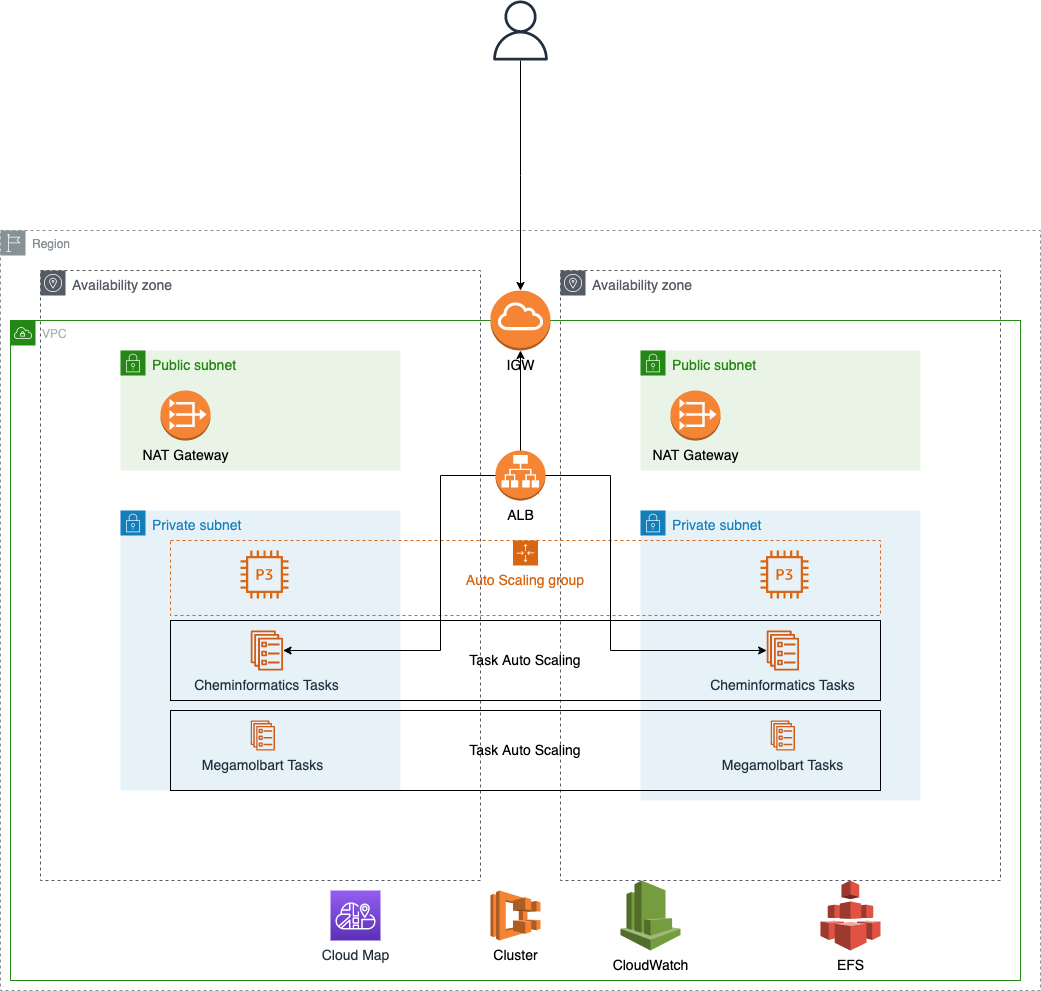

The diagram above was exported from draw.io. Its source (the exported page's mxGraphModel, read from the mxfile embedded in the PNG):
<mxGraphModel dx="946" dy="1465" grid="1" gridSize="10" guides="1" tooltips="1" connect="1" arrows="1" fold="1" page="1" pageScale="1" pageWidth="1100" pageHeight="850" math="0" shadow="0">
  <root>
    <mxCell id="0" />
    <mxCell id="J-6jRtEAvet1prliG8on-51" value="Region" style="" parent="0" />
    <mxCell id="J-6jRtEAvet1prliG8on-52" value="Region" style="sketch=0;outlineConnect=0;gradientColor=none;html=1;whiteSpace=wrap;fontSize=12;fontStyle=0;shape=mxgraph.aws4.group;grIcon=mxgraph.aws4.group_region;strokeColor=#879196;fillColor=none;verticalAlign=top;align=left;spacingLeft=30;fontColor=#879196;dashed=1;shadow=0;" parent="J-6jRtEAvet1prliG8on-51" vertex="1">
      <mxGeometry x="40" y="40" width="1040" height="760" as="geometry" />
    </mxCell>
    <mxCell id="eUzn162PiHh7fmpueqBA-3" value="Availability Zones" style="" parent="0" />
    <mxCell id="eUzn162PiHh7fmpueqBA-6" value="Availability zone" style="outlineConnect=0;gradientColor=none;html=1;whiteSpace=wrap;fontSize=14;fontStyle=0;shape=mxgraph.aws4.group;grIcon=mxgraph.aws4.group_availability_zone;strokeColor=#545B64;fillColor=none;verticalAlign=top;align=left;spacingLeft=30;fontColor=#545B64;dashed=1;" parent="eUzn162PiHh7fmpueqBA-3" vertex="1">
      <mxGeometry x="80" y="80" width="440" height="610" as="geometry" />
    </mxCell>
    <mxCell id="J-6jRtEAvet1prliG8on-53" value="Availability zone" style="outlineConnect=0;gradientColor=none;html=1;whiteSpace=wrap;fontSize=14;fontStyle=0;shape=mxgraph.aws4.group;grIcon=mxgraph.aws4.group_availability_zone;strokeColor=#545B64;fillColor=none;verticalAlign=top;align=left;spacingLeft=30;fontColor=#545B64;dashed=1;" parent="eUzn162PiHh7fmpueqBA-3" vertex="1">
      <mxGeometry x="600" y="80" width="440" height="610" as="geometry" />
    </mxCell>
    <mxCell id="eUzn162PiHh7fmpueqBA-1" value="VPC" style="" parent="0" />
    <mxCell id="eUzn162PiHh7fmpueqBA-2" value="VPC" style="points=[[0,0],[0.25,0],[0.5,0],[0.75,0],[1,0],[1,0.25],[1,0.5],[1,0.75],[1,1],[0.75,1],[0.5,1],[0.25,1],[0,1],[0,0.75],[0,0.5],[0,0.25]];outlineConnect=0;gradientColor=none;html=1;whiteSpace=wrap;fontSize=12;fontStyle=0;shape=mxgraph.aws4.group;grIcon=mxgraph.aws4.group_vpc;strokeColor=#248814;fillColor=none;verticalAlign=top;align=left;spacingLeft=30;fontColor=#AAB7B8;dashed=0;" parent="eUzn162PiHh7fmpueqBA-1" vertex="1">
      <mxGeometry x="50" y="130" width="1010" height="660" as="geometry" />
    </mxCell>
    <mxCell id="eUzn162PiHh7fmpueqBA-8" value="Private Subnets" style="" parent="0" />
    <mxCell id="eUzn162PiHh7fmpueqBA-9" value="Private subnet" style="points=[[0,0],[0.25,0],[0.5,0],[0.75,0],[1,0],[1,0.25],[1,0.5],[1,0.75],[1,1],[0.75,1],[0.5,1],[0.25,1],[0,1],[0,0.75],[0,0.5],[0,0.25]];outlineConnect=0;gradientColor=none;html=1;whiteSpace=wrap;fontSize=14;fontStyle=0;shape=mxgraph.aws4.group;grIcon=mxgraph.aws4.group_security_group;grStroke=0;strokeColor=#147EBA;fillColor=#E6F2F8;verticalAlign=top;align=left;spacingLeft=30;fontColor=#147EBA;dashed=0;" parent="eUzn162PiHh7fmpueqBA-8" vertex="1">
      <mxGeometry x="160" y="320" width="280" height="280" as="geometry" />
    </mxCell>
    <mxCell id="eUzn162PiHh7fmpueqBA-10" value="Private subnet" style="points=[[0,0],[0.25,0],[0.5,0],[0.75,0],[1,0],[1,0.25],[1,0.5],[1,0.75],[1,1],[0.75,1],[0.5,1],[0.25,1],[0,1],[0,0.75],[0,0.5],[0,0.25]];outlineConnect=0;gradientColor=none;html=1;whiteSpace=wrap;fontSize=14;fontStyle=0;shape=mxgraph.aws4.group;grIcon=mxgraph.aws4.group_security_group;grStroke=0;strokeColor=#147EBA;fillColor=#E6F2F8;verticalAlign=top;align=left;spacingLeft=30;fontColor=#147EBA;dashed=0;" parent="eUzn162PiHh7fmpueqBA-8" vertex="1">
      <mxGeometry x="680" y="320" width="280" height="290" as="geometry" />
    </mxCell>
    <mxCell id="eUzn162PiHh7fmpueqBA-11" value="Public Subnets" style="" parent="0" />
    <mxCell id="eUzn162PiHh7fmpueqBA-14" value="Public subnet" style="points=[[0,0],[0.25,0],[0.5,0],[0.75,0],[1,0],[1,0.25],[1,0.5],[1,0.75],[1,1],[0.75,1],[0.5,1],[0.25,1],[0,1],[0,0.75],[0,0.5],[0,0.25]];outlineConnect=0;gradientColor=none;html=1;whiteSpace=wrap;fontSize=14;fontStyle=0;shape=mxgraph.aws4.group;grIcon=mxgraph.aws4.group_security_group;grStroke=0;strokeColor=#248814;fillColor=#E9F3E6;verticalAlign=top;align=left;spacingLeft=30;fontColor=#248814;dashed=0;" parent="eUzn162PiHh7fmpueqBA-11" vertex="1">
      <mxGeometry x="160" y="160" width="280" height="120" as="geometry" />
    </mxCell>
    <mxCell id="eUzn162PiHh7fmpueqBA-15" value="Public subnet" style="points=[[0,0],[0.25,0],[0.5,0],[0.75,0],[1,0],[1,0.25],[1,0.5],[1,0.75],[1,1],[0.75,1],[0.5,1],[0.25,1],[0,1],[0,0.75],[0,0.5],[0,0.25]];outlineConnect=0;gradientColor=none;html=1;whiteSpace=wrap;fontSize=14;fontStyle=0;shape=mxgraph.aws4.group;grIcon=mxgraph.aws4.group_security_group;grStroke=0;strokeColor=#248814;fillColor=#E9F3E6;verticalAlign=top;align=left;spacingLeft=30;fontColor=#248814;dashed=0;" parent="eUzn162PiHh7fmpueqBA-11" vertex="1">
      <mxGeometry x="680" y="160" width="280" height="120" as="geometry" />
    </mxCell>
    <mxCell id="eUzn162PiHh7fmpueqBA-16" value="NAT Gateways" style="" parent="0" />
    <mxCell id="eUzn162PiHh7fmpueqBA-21" value="NAT Gateway" style="outlineConnect=0;dashed=0;verticalLabelPosition=bottom;verticalAlign=top;align=center;html=1;shape=mxgraph.aws3.vpc_nat_gateway;fillColor=#F58534;gradientColor=none;fontStyle=0;fontSize=14;" parent="eUzn162PiHh7fmpueqBA-16" vertex="1">
      <mxGeometry x="200" y="200" width="50" height="50" as="geometry" />
    </mxCell>
    <mxCell id="eUzn162PiHh7fmpueqBA-23" value="NAT Gateway" style="outlineConnect=0;dashed=0;verticalLabelPosition=bottom;verticalAlign=top;align=center;html=1;shape=mxgraph.aws3.vpc_nat_gateway;fillColor=#F58534;gradientColor=none;fontStyle=0;fontSize=14;" parent="eUzn162PiHh7fmpueqBA-16" vertex="1">
      <mxGeometry x="710" y="200" width="50" height="50" as="geometry" />
    </mxCell>
    <mxCell id="J-6jRtEAvet1prliG8on-2" value="Internet Gateway" style="" parent="0" />
    <mxCell id="J-6jRtEAvet1prliG8on-3" value="IGW" style="outlineConnect=0;dashed=0;verticalLabelPosition=bottom;verticalAlign=top;align=center;html=1;shape=mxgraph.aws3.internet_gateway;fillColor=#F58534;gradientColor=none;fontSize=14;" parent="J-6jRtEAvet1prliG8on-2" vertex="1">
      <mxGeometry x="530" y="100" width="60" height="60" as="geometry" />
    </mxCell>
    <mxCell id="eUzn162PiHh7fmpueqBA-24" value="ECS Cluster" style="" parent="0" />
    <mxCell id="eUzn162PiHh7fmpueqBA-45" value="Cloud Map" style="outlineConnect=0;fontColor=#232F3E;gradientColor=#945DF2;gradientDirection=north;fillColor=#5A30B5;strokeColor=#ffffff;dashed=0;verticalLabelPosition=bottom;verticalAlign=top;align=center;html=1;fontSize=14;fontStyle=0;aspect=fixed;shape=mxgraph.aws4.resourceIcon;resIcon=mxgraph.aws4.cloud_map;" parent="eUzn162PiHh7fmpueqBA-24" vertex="1">
      <mxGeometry x="370" y="700" width="50" height="50" as="geometry" />
    </mxCell>
    <mxCell id="eUzn162PiHh7fmpueqBA-54" value="CloudWatch" style="outlineConnect=0;dashed=0;verticalLabelPosition=bottom;verticalAlign=top;align=center;html=1;shape=mxgraph.aws3.cloudwatch;fillColor=#759C3E;gradientColor=none;fontSize=14;" parent="eUzn162PiHh7fmpueqBA-24" vertex="1">
      <mxGeometry x="660" y="690" width="60" height="70" as="geometry" />
    </mxCell>
    <mxCell id="eUzn162PiHh7fmpueqBA-46" value="Cluster" style="outlineConnect=0;dashed=0;verticalLabelPosition=bottom;verticalAlign=top;align=center;html=1;shape=mxgraph.aws3.ecs;fillColor=#F58534;gradientColor=none;fontStyle=0;fontSize=14;" parent="eUzn162PiHh7fmpueqBA-24" vertex="1">
      <mxGeometry x="530" y="700" width="50" height="50" as="geometry" />
    </mxCell>
    <mxCell id="eUzn162PiHh7fmpueqBA-66" value="EFS" style="" parent="0" />
    <mxCell id="eUzn162PiHh7fmpueqBA-67" value="EFS" style="outlineConnect=0;dashed=0;verticalLabelPosition=bottom;verticalAlign=top;align=center;html=1;shape=mxgraph.aws3.efs;fillColor=#E05243;gradientColor=none;fontStyle=0;fontSize=14;" parent="eUzn162PiHh7fmpueqBA-66" vertex="1">
      <mxGeometry x="860" y="690" width="60" height="70" as="geometry" />
    </mxCell>
    <mxCell id="eUzn162PiHh7fmpueqBA-40" value="ASG" style="" parent="0" />
    <mxCell id="eUzn162PiHh7fmpueqBA-41" value="Auto Scaling group" style="points=[[0,0],[0.25,0],[0.5,0],[0.75,0],[1,0],[1,0.25],[1,0.5],[1,0.75],[1,1],[0.75,1],[0.5,1],[0.25,1],[0,1],[0,0.75],[0,0.5],[0,0.25]];outlineConnect=0;gradientColor=none;html=1;whiteSpace=wrap;fontSize=14;fontStyle=0;shape=mxgraph.aws4.groupCenter;grIcon=mxgraph.aws4.group_auto_scaling_group;grStroke=1;strokeColor=#D86613;fillColor=none;verticalAlign=top;align=center;fontColor=#D86613;dashed=1;spacingTop=25;" parent="eUzn162PiHh7fmpueqBA-40" vertex="1">
      <mxGeometry x="210" y="350" width="710" height="75" as="geometry" />
    </mxCell>
    <mxCell id="eUzn162PiHh7fmpueqBA-42" value="" style="outlineConnect=0;fontColor=#232F3E;gradientColor=none;fillColor=#D86613;strokeColor=none;dashed=0;verticalLabelPosition=bottom;verticalAlign=top;align=center;html=1;fontSize=14;fontStyle=0;aspect=fixed;pointerEvents=1;shape=mxgraph.aws4.p3_instance;" parent="eUzn162PiHh7fmpueqBA-40" vertex="1">
      <mxGeometry x="280" y="360" width="48" height="48" as="geometry" />
    </mxCell>
    <mxCell id="eUzn162PiHh7fmpueqBA-43" value="" style="outlineConnect=0;fontColor=#232F3E;gradientColor=none;fillColor=#D86613;strokeColor=none;dashed=0;verticalLabelPosition=bottom;verticalAlign=top;align=center;html=1;fontSize=14;fontStyle=0;aspect=fixed;pointerEvents=1;shape=mxgraph.aws4.p3_instance;" parent="eUzn162PiHh7fmpueqBA-40" vertex="1">
      <mxGeometry x="800" y="360" width="48" height="48" as="geometry" />
    </mxCell>
    <mxCell id="eUzn162PiHh7fmpueqBA-44" value="Services" style="" parent="0" />
    <mxCell id="J-6jRtEAvet1prliG8on-8" value="Task Auto Scaling" style="rounded=0;whiteSpace=wrap;html=1;fontSize=14;shadow=0;fillColor=none;" parent="eUzn162PiHh7fmpueqBA-44" vertex="1">
      <mxGeometry x="210" y="520" width="710" height="80" as="geometry" />
    </mxCell>
    <mxCell id="J-6jRtEAvet1prliG8on-7" value="Task Auto Scaling" style="rounded=0;whiteSpace=wrap;html=1;fontSize=14;shadow=0;fillColor=none;" parent="eUzn162PiHh7fmpueqBA-44" vertex="1">
      <mxGeometry x="210" y="430" width="710" height="80" as="geometry" />
    </mxCell>
    <mxCell id="eUzn162PiHh7fmpueqBA-48" value="Megamolbart Tasks" style="outlineConnect=0;fontColor=#232F3E;gradientColor=none;fillColor=#D05C17;strokeColor=none;dashed=0;verticalLabelPosition=bottom;verticalAlign=top;align=center;html=1;fontSize=14;fontStyle=0;aspect=fixed;pointerEvents=1;shape=mxgraph.aws4.ecs_service;" parent="eUzn162PiHh7fmpueqBA-44" vertex="1">
      <mxGeometry x="290" y="530" width="24.62" height="30" as="geometry" />
    </mxCell>
    <mxCell id="eUzn162PiHh7fmpueqBA-49" value="Megamolbart Tasks" style="outlineConnect=0;fontColor=#232F3E;gradientColor=none;fillColor=#D05C17;strokeColor=none;dashed=0;verticalLabelPosition=bottom;verticalAlign=top;align=center;html=1;fontSize=14;fontStyle=0;aspect=fixed;pointerEvents=1;shape=mxgraph.aws4.ecs_service;" parent="eUzn162PiHh7fmpueqBA-44" vertex="1">
      <mxGeometry x="810" y="530" width="24.62" height="30" as="geometry" />
    </mxCell>
    <mxCell id="eUzn162PiHh7fmpueqBA-50" value="Cheminformatics Tasks" style="outlineConnect=0;fontColor=#232F3E;gradientColor=none;fillColor=#D05C17;strokeColor=none;dashed=0;verticalLabelPosition=bottom;verticalAlign=top;align=center;html=1;fontSize=14;fontStyle=0;aspect=fixed;pointerEvents=1;shape=mxgraph.aws4.ecs_service;" parent="eUzn162PiHh7fmpueqBA-44" vertex="1">
      <mxGeometry x="290" y="440" width="32.82" height="40" as="geometry" />
    </mxCell>
    <mxCell id="J-6jRtEAvet1prliG8on-56" value="Cheminformatics Tasks" style="outlineConnect=0;fontColor=#232F3E;gradientColor=none;fillColor=#D05C17;strokeColor=none;dashed=0;verticalLabelPosition=bottom;verticalAlign=top;align=center;html=1;fontSize=14;fontStyle=0;aspect=fixed;pointerEvents=1;shape=mxgraph.aws4.ecs_service;" parent="eUzn162PiHh7fmpueqBA-44" vertex="1">
      <mxGeometry x="805.9" y="440" width="32.82" height="40" as="geometry" />
    </mxCell>
    <mxCell id="eUzn162PiHh7fmpueqBA-60" value="Application Load Balancer" style="" parent="0" />
    <mxCell id="J-6jRtEAvet1prliG8on-19" style="edgeStyle=orthogonalEdgeStyle;rounded=0;orthogonalLoop=1;jettySize=auto;html=1;fontSize=14;" parent="eUzn162PiHh7fmpueqBA-60" source="eUzn162PiHh7fmpueqBA-64" target="J-6jRtEAvet1prliG8on-3" edge="1">
      <mxGeometry relative="1" as="geometry" />
    </mxCell>
    <mxCell id="eUzn162PiHh7fmpueqBA-64" value="" style="outlineConnect=0;fontColor=#232F3E;gradientColor=none;fillColor=#232F3E;strokeColor=none;dashed=0;verticalLabelPosition=bottom;verticalAlign=top;align=center;html=1;fontSize=14;fontStyle=0;aspect=fixed;pointerEvents=1;shape=mxgraph.aws4.user;" parent="eUzn162PiHh7fmpueqBA-60" vertex="1">
      <mxGeometry x="530" y="-190" width="60" height="60" as="geometry" />
    </mxCell>
    <mxCell id="J-6jRtEAvet1prliG8on-64" style="edgeStyle=orthogonalEdgeStyle;rounded=0;orthogonalLoop=1;jettySize=auto;html=1;exitX=1;exitY=0.5;exitDx=0;exitDy=0;exitPerimeter=0;fontSize=14;" parent="eUzn162PiHh7fmpueqBA-60" source="J-6jRtEAvet1prliG8on-62" target="J-6jRtEAvet1prliG8on-3" edge="1">
      <mxGeometry relative="1" as="geometry">
        <Array as="points">
          <mxPoint x="560" y="285" />
        </Array>
      </mxGeometry>
    </mxCell>
    <mxCell id="J-6jRtEAvet1prliG8on-65" style="edgeStyle=orthogonalEdgeStyle;rounded=0;orthogonalLoop=1;jettySize=auto;html=1;exitX=0.855;exitY=0.855;exitDx=0;exitDy=0;exitPerimeter=0;fontSize=14;" parent="eUzn162PiHh7fmpueqBA-60" source="J-6jRtEAvet1prliG8on-62" target="eUzn162PiHh7fmpueqBA-50" edge="1">
      <mxGeometry relative="1" as="geometry">
        <Array as="points">
          <mxPoint x="578" y="285" />
          <mxPoint x="480" y="285" />
          <mxPoint x="480" y="460" />
        </Array>
      </mxGeometry>
    </mxCell>
    <mxCell id="J-6jRtEAvet1prliG8on-66" style="edgeStyle=orthogonalEdgeStyle;rounded=0;orthogonalLoop=1;jettySize=auto;html=1;exitX=0.855;exitY=0.855;exitDx=0;exitDy=0;exitPerimeter=0;fontSize=14;" parent="eUzn162PiHh7fmpueqBA-60" source="J-6jRtEAvet1prliG8on-62" target="J-6jRtEAvet1prliG8on-56" edge="1">
      <mxGeometry relative="1" as="geometry">
        <Array as="points">
          <mxPoint x="578" y="285" />
          <mxPoint x="650" y="285" />
          <mxPoint x="650" y="460" />
        </Array>
      </mxGeometry>
    </mxCell>
    <mxCell id="J-6jRtEAvet1prliG8on-62" value="&lt;font style=&quot;font-size: 14px;&quot;&gt;ALB&lt;/font&gt;" style="outlineConnect=0;dashed=0;verticalLabelPosition=bottom;verticalAlign=top;align=center;html=1;shape=mxgraph.aws3.application_load_balancer;fillColor=#F58534;gradientColor=none;shadow=0;fontSize=14;" parent="eUzn162PiHh7fmpueqBA-60" vertex="1">
      <mxGeometry x="535" y="260" width="50" height="50" as="geometry" />
    </mxCell>
  </root>
</mxGraphModel>